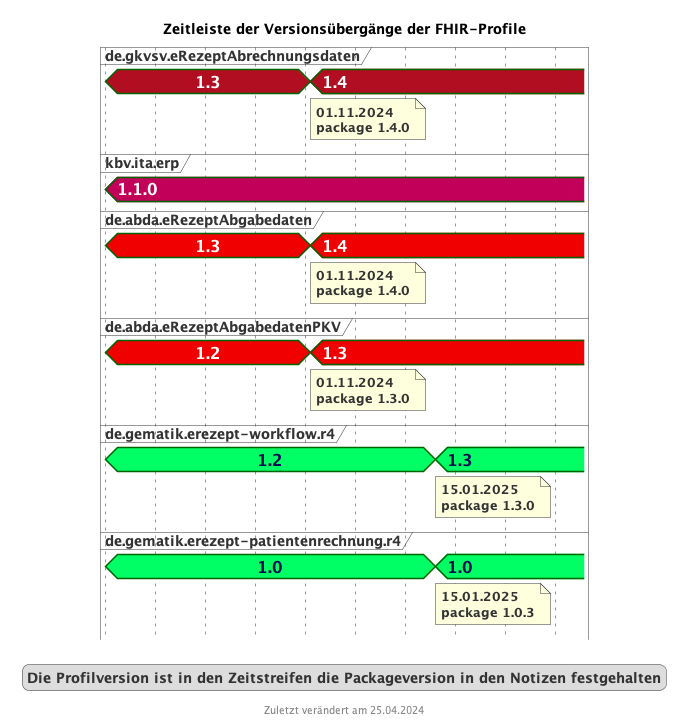

The diagram above was rendered by PlantUML. Its source (embedded in the PNG):
@startuml fhir_version_timeline
<style>
timingDiagram {
  .kbvcolor {
    FontColor #ffffff
    Fontsize 16
    FontStyle bold
    Backgroundcolor #c30059
  }
  .gematikcolor {
    FontColor #000e52
    Fontsize 16
    FontStyle bold
    Backgroundcolor #00ff64
  }
  .davcolor {
    FontColor #ffffff
    Fontsize 16
    FontStyle bold
    BackgroundColor #f00000
  }
  .gkvcolor {
    FontColor #ffffff
    Fontsize 16
    FontStyle bold
    BackgroundColor #b10f21
  }
}
</style>
title Zeitleiste der Versionsübergänge der FHIR-Profile
footer Zuletzt verändert am 25.04.2024


concise "de.gkvsv.eRezeptAbrechnungsdaten" as GKV <<gkvcolor>>
concise "kbv.ita.erp" as KBV <<kbvcolor>>
concise "de.abda.eRezeptAbgabedaten" as DAV <<davcolor>>
concise "de.abda.eRezeptAbgabedatenPKV" as PKV <<davcolor>>
concise "de.gematik.erezept-workflow.r4" as gematik <<gematikcolor>>
concise "de.gematik.erezept-patientenrechnung.r4" as gematikpkv <<gematikcolor>>


scale 2592000 as 50 pixels
hide time-axis

@2024/07/01
GKV is 1.3
KBV is 1.1.0
DAV is 1.3
gematik is 1.2
gematikpkv is 1.0
PKV is 1.2


@2024/11/01
GKV is 1.4
note bottom of GKV : 01.11.2024\npackage 1.4.0
DAV is 1.4
note bottom of DAV : 01.11.2024\npackage 1.4.0
PKV is 1.3
note bottom of PKV : 01.11.2024\npackage 1.3.0

@2025/01/15
gematik is 1.3
note bottom of gematik : 15.01.2025\npackage 1.3.0
gematikpkv is 1.0
note bottom of gematikpkv : 15.01.2025\npackage 1.0.3


@2025/03/15

legend
Die Profilversion ist in den Zeitstreifen die Packageversion in den Notizen festgehalten
end legend

@enduml